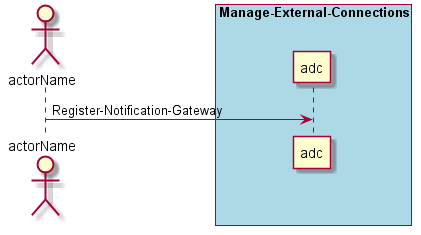

The diagram above was rendered by PlantUML. Its source (embedded in the PNG):
@startuml
Actor "actorName" as A

box "Manage-External-Connections" #lightblue
participant "adc" as S
A -> S : Register-Notification-Gateway
end box

@enduml